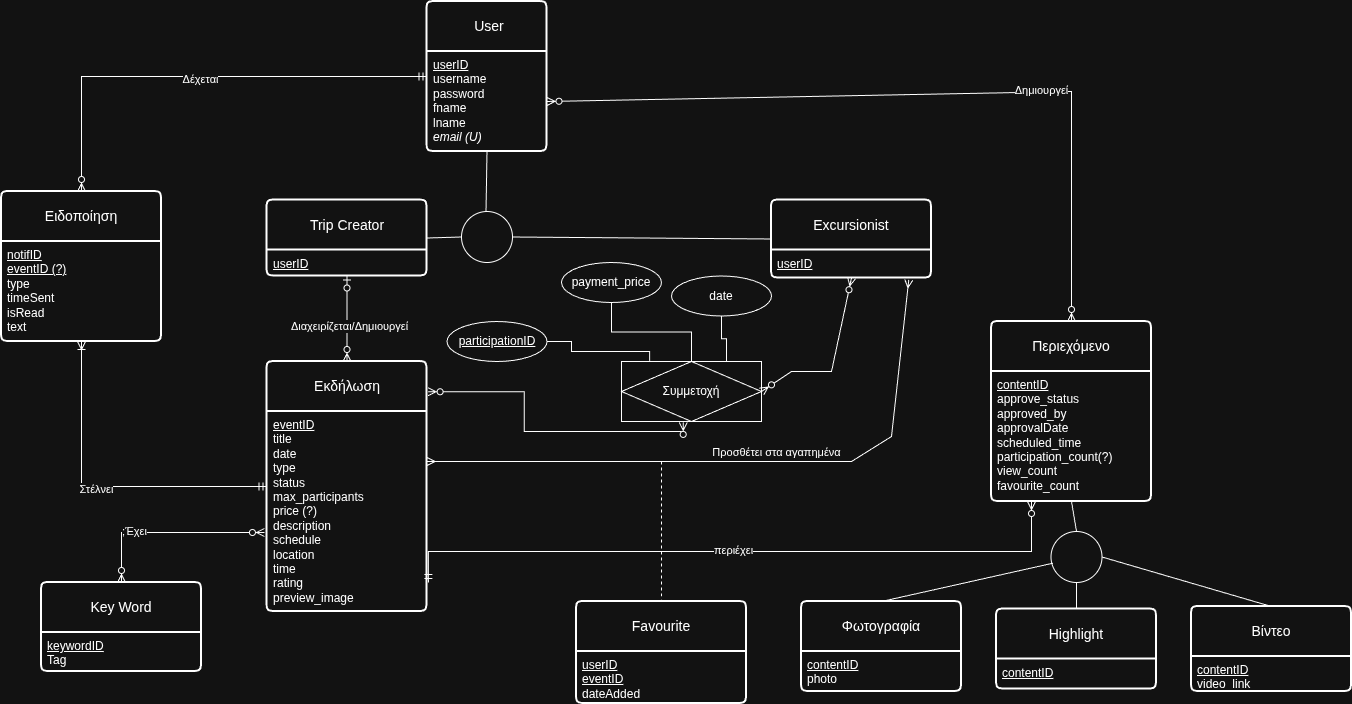

The diagram above was exported from draw.io. Its source (the exported page's mxGraphModel, read from the mxfile embedded in the PNG):
<mxGraphModel dx="2550" dy="1652" grid="1" gridSize="10" guides="1" tooltips="1" connect="1" arrows="1" fold="1" page="1" pageScale="1" pageWidth="1169" pageHeight="827" background="none" math="0" shadow="0">
  <root>
    <mxCell id="0" />
    <mxCell id="1" parent="0" />
    <mxCell id="2" parent="1" style="swimlane;childLayout=stackLayout;horizontal=1;startSize=50;horizontalStack=0;rounded=1;fontSize=14;fontStyle=0;strokeWidth=2;resizeParent=0;resizeLast=1;shadow=0;dashed=0;align=center;arcSize=4;whiteSpace=wrap;html=1;" value="&amp;nbsp;User" vertex="1">
      <mxGeometry height="150" width="120" x="165.5" y="-180" as="geometry">
        <mxRectangle height="50" width="80" x="200" y="480" as="alternateBounds" />
      </mxGeometry>
    </mxCell>
    <mxCell id="3" parent="2" style="align=left;strokeColor=none;fillColor=none;spacingLeft=4;spacingRight=4;fontSize=12;verticalAlign=top;resizable=0;rotatable=0;part=1;html=1;whiteSpace=wrap;" value="&lt;div&gt;&lt;u&gt;userID&lt;/u&gt;&lt;/div&gt;username&lt;div&gt;password&lt;/div&gt;&lt;div&gt;fname&lt;/div&gt;&lt;div&gt;lname&lt;/div&gt;&lt;div&gt;&lt;i&gt;email (U)&lt;/i&gt;&lt;/div&gt;" vertex="1">
      <mxGeometry height="100" width="120" y="50" as="geometry" />
    </mxCell>
    <mxCell id="4" parent="1" style="swimlane;childLayout=stackLayout;horizontal=1;startSize=50;horizontalStack=0;rounded=1;fontSize=14;fontStyle=0;strokeWidth=2;resizeParent=0;resizeLast=1;shadow=0;dashed=0;align=center;arcSize=4;whiteSpace=wrap;html=1;" value="Trip Creator" vertex="1">
      <mxGeometry height="76" width="160" x="5.5" y="18.5" as="geometry">
        <mxRectangle height="50" width="80" x="200" y="480" as="alternateBounds" />
      </mxGeometry>
    </mxCell>
    <mxCell id="5" parent="4" style="align=left;strokeColor=none;fillColor=none;spacingLeft=4;spacingRight=4;fontSize=12;verticalAlign=top;resizable=0;rotatable=0;part=1;html=1;whiteSpace=wrap;" value="&lt;u&gt;userID&lt;/u&gt;" vertex="1">
      <mxGeometry height="26" width="160" y="50" as="geometry" />
    </mxCell>
    <mxCell id="6" parent="1" style="ellipse;whiteSpace=wrap;html=1;aspect=fixed;" value="" vertex="1">
      <mxGeometry height="51" width="51" x="200" y="30" as="geometry" />
    </mxCell>
    <mxCell id="7" edge="1" parent="1" source="4" style="endArrow=none;html=1;rounded=0;exitX=1;exitY=0.5;exitDx=0;exitDy=0;entryX=0;entryY=0.5;entryDx=0;entryDy=0;" target="6" value="">
      <mxGeometry height="50" relative="1" width="50" as="geometry">
        <mxPoint x="157" y="122" as="sourcePoint" />
        <mxPoint x="207" y="72" as="targetPoint" />
      </mxGeometry>
    </mxCell>
    <mxCell id="8" edge="1" parent="1" source="10" style="endArrow=none;html=1;rounded=0;exitX=0;exitY=0.5;exitDx=0;exitDy=0;entryX=1;entryY=0.5;entryDx=0;entryDy=0;" target="6" value="">
      <mxGeometry height="50" relative="1" width="50" as="geometry">
        <mxPoint x="292" y="124" as="sourcePoint" />
        <mxPoint x="244" y="72" as="targetPoint" />
      </mxGeometry>
    </mxCell>
    <mxCell id="9" edge="1" parent="1" style="endArrow=none;html=1;rounded=0;entryX=0.5;entryY=1;entryDx=0;entryDy=0;" target="3" value="">
      <mxGeometry height="50" relative="1" width="50" as="geometry">
        <mxPoint x="224.5" y="30" as="sourcePoint" />
        <mxPoint x="224" y="20" as="targetPoint" />
      </mxGeometry>
    </mxCell>
    <mxCell id="10" parent="1" style="swimlane;childLayout=stackLayout;horizontal=1;startSize=50;horizontalStack=0;rounded=1;fontSize=14;fontStyle=0;strokeWidth=2;resizeParent=0;resizeLast=1;shadow=0;dashed=0;align=center;arcSize=4;whiteSpace=wrap;html=1;" value="Excursionist" vertex="1">
      <mxGeometry height="78" width="160" x="510" y="18.5" as="geometry">
        <mxRectangle height="50" width="80" x="200" y="480" as="alternateBounds" />
      </mxGeometry>
    </mxCell>
    <mxCell id="11" parent="10" style="align=left;strokeColor=none;fillColor=none;spacingLeft=4;spacingRight=4;fontSize=12;verticalAlign=top;resizable=0;rotatable=0;part=1;html=1;whiteSpace=wrap;" value="&lt;u&gt;userID&lt;/u&gt;" vertex="1">
      <mxGeometry height="28" width="160" y="50" as="geometry" />
    </mxCell>
    <mxCell id="12" edge="1" parent="1" source="5" style="fontSize=12;html=1;endArrow=ERzeroToMany;startArrow=ERzeroToOne;rounded=0;exitX=0.5;exitY=1;exitDx=0;exitDy=0;entryX=0.5;entryY=0;entryDx=0;entryDy=0;" target="14" value="">
      <mxGeometry height="100" relative="1" width="100" as="geometry">
        <Array as="points" />
        <mxPoint x="130" y="290" as="sourcePoint" />
        <mxPoint x="120" y="340" as="targetPoint" />
      </mxGeometry>
    </mxCell>
    <mxCell id="13" connectable="0" parent="12" style="edgeLabel;html=1;align=center;verticalAlign=middle;resizable=0;points=[];" value="Διαχειρίζεται/Δημιουργεί" vertex="1">
      <mxGeometry relative="1" x="0.1778" y="2" as="geometry">
        <mxPoint as="offset" />
      </mxGeometry>
    </mxCell>
    <mxCell id="14" parent="1" style="swimlane;childLayout=stackLayout;horizontal=1;startSize=50;horizontalStack=0;rounded=1;fontSize=14;fontStyle=0;strokeWidth=2;resizeParent=0;resizeLast=1;shadow=0;dashed=0;align=center;arcSize=4;whiteSpace=wrap;html=1;" value="Εκδήλωση" vertex="1">
      <mxGeometry height="250" width="160" x="5.5" y="180" as="geometry">
        <mxRectangle height="50" width="80" x="200" y="480" as="alternateBounds" />
      </mxGeometry>
    </mxCell>
    <mxCell id="15" parent="14" style="align=left;strokeColor=none;fillColor=none;spacingLeft=4;spacingRight=4;fontSize=12;verticalAlign=top;resizable=0;rotatable=0;part=1;html=1;whiteSpace=wrap;" value="&lt;u&gt;eventID&lt;br&gt;&lt;/u&gt;title&lt;br&gt;date&lt;div&gt;type&lt;/div&gt;&lt;div&gt;status&lt;/div&gt;&lt;div&gt;max_participants&lt;/div&gt;&lt;div&gt;price (?)&lt;/div&gt;&lt;div&gt;description&lt;/div&gt;&lt;div&gt;schedule&lt;/div&gt;&lt;div&gt;location&lt;/div&gt;&lt;div&gt;time&lt;/div&gt;&lt;div&gt;rating&lt;/div&gt;&lt;div&gt;preview_image&lt;/div&gt;" vertex="1">
      <mxGeometry height="200" width="160" y="50" as="geometry" />
    </mxCell>
    <mxCell id="16" edge="1" parent="1" source="15" style="fontSize=12;html=1;endArrow=ERmany;startArrow=ERmany;rounded=0;entryX=0.858;entryY=1.066;entryDx=0;entryDy=0;entryPerimeter=0;exitX=1;exitY=0.25;exitDx=0;exitDy=0;" target="11" value="">
      <mxGeometry height="100" relative="1" width="100" as="geometry">
        <Array as="points">
          <mxPoint x="590" y="280" />
          <mxPoint x="630" y="255" />
        </Array>
        <mxPoint x="510" y="255" as="sourcePoint" />
        <mxPoint x="320" y="250" as="targetPoint" />
      </mxGeometry>
    </mxCell>
    <mxCell id="17" connectable="0" parent="16" style="edgeLabel;html=1;align=center;verticalAlign=middle;resizable=0;points=[];" value="Προσθέτει στα αγαπημένα" vertex="1">
      <mxGeometry relative="1" x="0.1567" y="2" as="geometry">
        <mxPoint x="-15" y="-8" as="offset" />
      </mxGeometry>
    </mxCell>
    <mxCell id="18" parent="1" style="shape=associativeEntity;whiteSpace=wrap;html=1;align=center;" value="Συμμετοχή" vertex="1">
      <mxGeometry height="60" width="140" x="360" y="180" as="geometry" />
    </mxCell>
    <mxCell id="19" edge="1" parent="1" source="18" style="fontSize=12;html=1;endArrow=ERzeroToMany;endFill=1;startArrow=ERzeroToMany;rounded=0;entryX=0.5;entryY=1;entryDx=0;entryDy=0;exitX=1;exitY=0.5;exitDx=0;exitDy=0;" target="11" value="">
      <mxGeometry height="100" relative="1" width="100" as="geometry">
        <Array as="points">
          <mxPoint x="530" y="190" />
          <mxPoint x="570" y="190" />
        </Array>
        <mxPoint x="180" y="360" as="sourcePoint" />
        <mxPoint x="280" y="260" as="targetPoint" />
      </mxGeometry>
    </mxCell>
    <mxCell id="20" edge="1" parent="1" source="14" style="edgeStyle=orthogonalEdgeStyle;fontSize=12;html=1;endArrow=ERzeroToMany;endFill=1;startArrow=ERzeroToMany;rounded=0;elbow=vertical;strokeColor=default;entryX=0.441;entryY=1.015;entryDx=0;entryDy=0;entryPerimeter=0;exitX=1.007;exitY=0.121;exitDx=0;exitDy=0;exitPerimeter=0;" target="18" value="">
      <mxGeometry height="100" relative="1" width="100" as="geometry">
        <mxPoint x="199.9999999999999" y="409.20000000000005" as="sourcePoint" />
        <mxPoint x="310" y="330" as="targetPoint" />
      </mxGeometry>
    </mxCell>
    <mxCell id="21" parent="1" style="swimlane;childLayout=stackLayout;horizontal=1;startSize=50;horizontalStack=0;rounded=1;fontSize=14;fontStyle=0;strokeWidth=2;resizeParent=0;resizeLast=1;shadow=0;dashed=0;align=center;arcSize=4;whiteSpace=wrap;html=1;" value="Περιεχόμενο" vertex="1">
      <mxGeometry height="180" width="160" x="730" y="140" as="geometry">
        <mxRectangle height="50" width="80" x="200" y="480" as="alternateBounds" />
      </mxGeometry>
    </mxCell>
    <mxCell id="22" parent="21" style="align=left;strokeColor=none;fillColor=none;spacingLeft=4;spacingRight=4;fontSize=12;verticalAlign=top;resizable=0;rotatable=0;part=1;html=1;whiteSpace=wrap;" value="&lt;u&gt;contentID&lt;/u&gt;&lt;div&gt;approve_status&lt;/div&gt;&lt;div&gt;approved_by&lt;/div&gt;&lt;div&gt;approvalDate&lt;br&gt;&lt;div&gt;scheduled_time&lt;/div&gt;&lt;div&gt;participation_count(?)&lt;/div&gt;&lt;div&gt;view_count&lt;/div&gt;&lt;div&gt;favourite_count&lt;/div&gt;&lt;/div&gt;" vertex="1">
      <mxGeometry height="130" width="160" y="50" as="geometry" />
    </mxCell>
    <mxCell id="23" parent="1" style="ellipse;whiteSpace=wrap;html=1;aspect=fixed;" value="" vertex="1">
      <mxGeometry height="51" width="51" x="789.5" y="350" as="geometry" />
    </mxCell>
    <mxCell id="24" edge="1" parent="1" source="27" style="endArrow=none;html=1;rounded=0;exitX=0.5;exitY=0;exitDx=0;exitDy=0;entryX=0.039;entryY=0.621;entryDx=0;entryDy=0;entryPerimeter=0;" target="23" value="">
      <mxGeometry height="50" relative="1" width="50" as="geometry">
        <mxPoint x="751" y="442" as="sourcePoint" />
        <mxPoint x="801" y="392" as="targetPoint" />
      </mxGeometry>
    </mxCell>
    <mxCell id="25" edge="1" parent="1" source="32" style="endArrow=none;html=1;rounded=0;exitX=0.5;exitY=0;exitDx=0;exitDy=0;entryX=1;entryY=0.5;entryDx=0;entryDy=0;" target="23" value="">
      <mxGeometry height="50" relative="1" width="50" as="geometry">
        <mxPoint x="960" y="410" as="sourcePoint" />
        <mxPoint x="838" y="392" as="targetPoint" />
      </mxGeometry>
    </mxCell>
    <mxCell id="26" edge="1" parent="1" source="23" style="endArrow=none;html=1;rounded=0;entryX=0.5;entryY=1;entryDx=0;entryDy=0;exitX=0.5;exitY=0;exitDx=0;exitDy=0;" target="22" value="">
      <mxGeometry height="50" relative="1" width="50" as="geometry">
        <mxPoint x="320" y="480" as="sourcePoint" />
        <mxPoint x="319" y="450" as="targetPoint" />
      </mxGeometry>
    </mxCell>
    <mxCell id="27" parent="1" style="swimlane;childLayout=stackLayout;horizontal=1;startSize=50;horizontalStack=0;rounded=1;fontSize=14;fontStyle=0;strokeWidth=2;resizeParent=0;resizeLast=1;shadow=0;dashed=0;align=center;arcSize=4;whiteSpace=wrap;html=1;" value="Φωτογραφία" vertex="1">
      <mxGeometry height="90" width="160" x="540" y="420" as="geometry">
        <mxRectangle height="50" width="80" x="200" y="480" as="alternateBounds" />
      </mxGeometry>
    </mxCell>
    <mxCell id="28" parent="27" style="align=left;strokeColor=none;fillColor=none;spacingLeft=4;spacingRight=4;fontSize=12;verticalAlign=top;resizable=0;rotatable=0;part=1;html=1;whiteSpace=wrap;" value="&lt;u&gt;contentID&lt;/u&gt;&lt;br&gt;photo&lt;div&gt;&lt;br/&gt;&lt;/div&gt;" vertex="1">
      <mxGeometry height="40" width="160" y="50" as="geometry" />
    </mxCell>
    <mxCell id="29" parent="1" style="swimlane;childLayout=stackLayout;horizontal=1;startSize=50;horizontalStack=0;rounded=1;fontSize=14;fontStyle=0;strokeWidth=2;resizeParent=0;resizeLast=1;shadow=0;dashed=0;align=center;arcSize=4;whiteSpace=wrap;html=1;" value="Highlight" vertex="1">
      <mxGeometry height="80" width="160" x="735" y="427.5" as="geometry">
        <mxRectangle height="50" width="80" x="200" y="480" as="alternateBounds" />
      </mxGeometry>
    </mxCell>
    <mxCell id="30" parent="29" style="align=left;strokeColor=none;fillColor=none;spacingLeft=4;spacingRight=4;fontSize=12;verticalAlign=top;resizable=0;rotatable=0;part=1;html=1;whiteSpace=wrap;" value="&lt;u&gt;contentID&lt;/u&gt;" vertex="1">
      <mxGeometry height="30" width="160" y="50" as="geometry" />
    </mxCell>
    <mxCell id="31" edge="1" parent="1" source="29" style="endArrow=none;html=1;rounded=0;exitX=0.5;exitY=0;exitDx=0;exitDy=0;entryX=0.5;entryY=1;entryDx=0;entryDy=0;" target="23" value="">
      <mxGeometry height="50" relative="1" width="50" as="geometry">
        <mxPoint x="840" y="428" as="sourcePoint" />
        <mxPoint x="1021" y="400" as="targetPoint" />
      </mxGeometry>
    </mxCell>
    <mxCell id="32" parent="1" style="swimlane;childLayout=stackLayout;horizontal=1;startSize=50;horizontalStack=0;rounded=1;fontSize=14;fontStyle=0;strokeWidth=2;resizeParent=0;resizeLast=1;shadow=0;dashed=0;align=center;arcSize=4;whiteSpace=wrap;html=1;" value="Βίντεο" vertex="1">
      <mxGeometry height="85" width="160" x="930" y="425" as="geometry">
        <mxRectangle height="50" width="80" x="200" y="480" as="alternateBounds" />
      </mxGeometry>
    </mxCell>
    <mxCell id="33" parent="32" style="align=left;strokeColor=none;fillColor=none;spacingLeft=4;spacingRight=4;fontSize=12;verticalAlign=top;resizable=0;rotatable=0;part=1;html=1;whiteSpace=wrap;" value="&lt;u&gt;contentID&lt;/u&gt;&lt;div&gt;video_link&lt;/div&gt;" vertex="1">
      <mxGeometry height="35" width="160" y="50" as="geometry" />
    </mxCell>
    <mxCell id="34" edge="1" parent="1" source="15" style="edgeStyle=orthogonalEdgeStyle;fontSize=12;html=1;endArrow=ERzeroToMany;startArrow=ERmandOne;rounded=0;exitX=1.009;exitY=0.855;exitDx=0;exitDy=0;entryX=0.25;entryY=1;entryDx=0;entryDy=0;exitPerimeter=0;" target="22" value="">
      <mxGeometry height="100" relative="1" width="100" as="geometry">
        <Array as="points">
          <mxPoint x="167" y="370" />
          <mxPoint x="770" y="370" />
        </Array>
        <mxPoint x="165.5" y="466" as="sourcePoint" />
        <mxPoint x="726.96" y="300" as="targetPoint" />
      </mxGeometry>
    </mxCell>
    <mxCell id="35" connectable="0" parent="34" style="edgeLabel;html=1;align=center;verticalAlign=middle;resizable=0;points=[];" value="περιέχει" vertex="1">
      <mxGeometry relative="1" x="-0.0185" y="2" as="geometry">
        <mxPoint as="offset" />
      </mxGeometry>
    </mxCell>
    <mxCell id="36" edge="1" parent="1" source="3" style="fontSize=12;html=1;endArrow=ERzeroToMany;endFill=1;startArrow=ERzeroToMany;rounded=0;exitX=1;exitY=0.5;exitDx=0;exitDy=0;entryX=0.5;entryY=0;entryDx=0;entryDy=0;" target="21" value="">
      <mxGeometry height="100" relative="1" width="100" as="geometry">
        <Array as="points">
          <mxPoint x="810" y="-90" />
          <mxPoint x="810" y="20" />
        </Array>
        <mxPoint x="380" y="300" as="sourcePoint" />
        <mxPoint x="750" y="400" as="targetPoint" />
      </mxGeometry>
    </mxCell>
    <mxCell id="37" connectable="0" parent="36" style="edgeLabel;html=1;align=center;verticalAlign=middle;resizable=0;points=[];" value="Δημιουργεί" vertex="1">
      <mxGeometry relative="1" x="0.3095" y="2" as="geometry">
        <mxPoint as="offset" />
      </mxGeometry>
    </mxCell>
    <mxCell id="38" parent="1" style="ellipse;whiteSpace=wrap;html=1;align=center;fontStyle=4;" value="participationID" vertex="1">
      <mxGeometry height="40" width="100" x="185.5" y="140" as="geometry" />
    </mxCell>
    <mxCell id="39" edge="1" parent="1" source="38" style="edgeStyle=orthogonalEdgeStyle;rounded=0;orthogonalLoop=1;jettySize=auto;html=1;entryX=0.201;entryY=-0.01;entryDx=0;entryDy=0;entryPerimeter=0;strokeColor=default;endArrow=none;endFill=0;exitX=1;exitY=0.5;exitDx=0;exitDy=0;" target="18">
      <mxGeometry relative="1" as="geometry">
        <Array as="points">
          <mxPoint x="310" y="160" />
          <mxPoint x="310" y="170" />
          <mxPoint x="388" y="170" />
        </Array>
      </mxGeometry>
    </mxCell>
    <mxCell id="40" parent="1" style="ellipse;whiteSpace=wrap;html=1;align=center;" value="payment_price" vertex="1">
      <mxGeometry height="40" width="100" x="300" y="81" as="geometry" />
    </mxCell>
    <mxCell id="41" edge="1" parent="1" source="40" style="edgeStyle=orthogonalEdgeStyle;rounded=0;orthogonalLoop=1;jettySize=auto;html=1;entryX=0.5;entryY=0;entryDx=0;entryDy=0;endArrow=none;endFill=0;startArrow=none;startFill=0;" target="18">
      <mxGeometry relative="1" as="geometry" />
    </mxCell>
    <mxCell id="42" edge="1" parent="1" source="43" style="edgeStyle=orthogonalEdgeStyle;rounded=0;orthogonalLoop=1;jettySize=auto;html=1;entryX=0.75;entryY=0;entryDx=0;entryDy=0;endArrow=none;endFill=0;" target="18">
      <mxGeometry relative="1" as="geometry" />
    </mxCell>
    <mxCell id="43" parent="1" style="ellipse;whiteSpace=wrap;html=1;align=center;" value="date" vertex="1">
      <mxGeometry height="40" width="100" x="410" y="94.5" as="geometry" />
    </mxCell>
    <mxCell id="44" parent="1" style="swimlane;childLayout=stackLayout;horizontal=1;startSize=50;horizontalStack=0;rounded=1;fontSize=14;fontStyle=0;strokeWidth=2;resizeParent=0;resizeLast=1;shadow=0;dashed=0;align=center;arcSize=4;whiteSpace=wrap;html=1;" value="Ειδοποίηση" vertex="1">
      <mxGeometry height="150" width="160" x="-260" y="10" as="geometry">
        <mxRectangle height="50" width="80" x="200" y="480" as="alternateBounds" />
      </mxGeometry>
    </mxCell>
    <mxCell id="45" parent="44" style="align=left;strokeColor=none;fillColor=none;spacingLeft=4;spacingRight=4;fontSize=12;verticalAlign=top;resizable=0;rotatable=0;part=1;html=1;whiteSpace=wrap;" value="&lt;u&gt;notifID&lt;/u&gt;&lt;div&gt;&lt;u&gt;eventID (?)&lt;br&gt;&lt;/u&gt;&lt;div&gt;type&lt;/div&gt;&lt;div&gt;timeSent&lt;/div&gt;&lt;div&gt;isRead&lt;/div&gt;&lt;div&gt;text&lt;/div&gt;&lt;/div&gt;" vertex="1">
      <mxGeometry height="100" width="160" y="50" as="geometry" />
    </mxCell>
    <mxCell id="46" edge="1" parent="1" source="2" style="edgeStyle=orthogonalEdgeStyle;fontSize=12;html=1;endArrow=ERzeroToMany;startArrow=ERmandOne;rounded=0;exitX=0;exitY=0.5;exitDx=0;exitDy=0;entryX=0.5;entryY=0;entryDx=0;entryDy=0;" target="44" value="">
      <mxGeometry height="100" relative="1" width="100" as="geometry">
        <mxPoint x="-30" y="180" as="sourcePoint" />
        <mxPoint x="70" y="80" as="targetPoint" />
      </mxGeometry>
    </mxCell>
    <mxCell id="47" connectable="0" parent="46" style="edgeLabel;html=1;align=center;verticalAlign=middle;resizable=0;points=[];" value="Δέχεται" vertex="1">
      <mxGeometry relative="1" x="-0.0134" y="2" as="geometry">
        <mxPoint as="offset" />
      </mxGeometry>
    </mxCell>
    <mxCell id="48" edge="1" parent="1" source="14" style="edgeStyle=orthogonalEdgeStyle;fontSize=12;html=1;endArrow=ERoneToMany;startArrow=ERmandOne;rounded=0;exitX=0;exitY=0.5;exitDx=0;exitDy=0;entryX=0.5;entryY=1;entryDx=0;entryDy=0;" target="45" value="">
      <mxGeometry height="100" relative="1" width="100" as="geometry">
        <mxPoint x="-240" y="280" as="sourcePoint" />
        <mxPoint x="-140" y="180" as="targetPoint" />
      </mxGeometry>
    </mxCell>
    <mxCell id="49" connectable="0" parent="48" style="edgeLabel;html=1;align=center;verticalAlign=middle;resizable=0;points=[];" value="Στέλνει" vertex="1">
      <mxGeometry relative="1" x="0.0337" y="2" as="geometry">
        <mxPoint as="offset" />
      </mxGeometry>
    </mxCell>
    <mxCell id="50" parent="1" style="swimlane;childLayout=stackLayout;horizontal=1;startSize=50;horizontalStack=0;rounded=1;fontSize=14;fontStyle=0;strokeWidth=2;resizeParent=0;resizeLast=1;shadow=0;dashed=0;align=center;arcSize=4;whiteSpace=wrap;html=1;" value="Key Word" vertex="1">
      <mxGeometry height="89" width="160" x="-220" y="401" as="geometry">
        <mxRectangle height="50" width="80" x="200" y="480" as="alternateBounds" />
      </mxGeometry>
    </mxCell>
    <mxCell id="51" parent="50" style="align=left;strokeColor=none;fillColor=none;spacingLeft=4;spacingRight=4;fontSize=12;verticalAlign=top;resizable=0;rotatable=0;part=1;html=1;whiteSpace=wrap;" value="&lt;u&gt;keywordID&lt;/u&gt;&lt;br&gt;&lt;div&gt;Tag&lt;/div&gt;" vertex="1">
      <mxGeometry height="39" width="160" y="50" as="geometry" />
    </mxCell>
    <mxCell id="52" edge="1" parent="1" source="50" style="edgeStyle=orthogonalEdgeStyle;fontSize=12;html=1;endArrow=ERzeroToMany;endFill=1;startArrow=ERzeroToMany;rounded=0;exitX=0.5;exitY=0;exitDx=0;exitDy=0;entryX=-0.016;entryY=0.605;entryDx=0;entryDy=0;entryPerimeter=0;" target="15" value="">
      <mxGeometry height="100" relative="1" width="100" as="geometry">
        <mxPoint x="-160" y="390" as="sourcePoint" />
        <mxPoint x="-60" y="290" as="targetPoint" />
      </mxGeometry>
    </mxCell>
    <mxCell id="53" connectable="0" parent="52" style="edgeLabel;html=1;align=center;verticalAlign=middle;resizable=0;points=[];" value=";Έχει" vertex="1">
      <mxGeometry relative="1" x="-0.3573" y="2" as="geometry">
        <mxPoint as="offset" />
      </mxGeometry>
    </mxCell>
    <mxCell id="54" parent="1" style="swimlane;childLayout=stackLayout;horizontal=1;startSize=50;horizontalStack=0;rounded=1;fontSize=14;fontStyle=0;strokeWidth=2;resizeParent=0;resizeLast=1;shadow=0;dashed=0;align=center;arcSize=4;whiteSpace=wrap;html=1;" value="Favourite" vertex="1">
      <mxGeometry height="102" width="170" x="315" y="420" as="geometry">
        <mxRectangle height="50" width="80" x="200" y="480" as="alternateBounds" />
      </mxGeometry>
    </mxCell>
    <mxCell id="55" parent="54" style="align=left;strokeColor=none;fillColor=none;spacingLeft=4;spacingRight=4;fontSize=12;verticalAlign=top;resizable=0;rotatable=0;part=1;html=1;whiteSpace=wrap;" value="&lt;div&gt;&lt;u&gt;userID&lt;/u&gt;&lt;/div&gt;&lt;div&gt;&lt;u&gt;eventID&lt;/u&gt;&lt;/div&gt;&lt;div&gt;dateAdded&lt;/div&gt;" vertex="1">
      <mxGeometry height="52" width="170" y="50" as="geometry" />
    </mxCell>
    <mxCell id="56" edge="1" parent="1" style="endArrow=none;html=1;rounded=0;entryX=0.5;entryY=0;entryDx=0;entryDy=0;dashed=1;" target="54" value="">
      <mxGeometry relative="1" as="geometry">
        <mxPoint x="400" y="280" as="sourcePoint" />
        <mxPoint x="480" y="320" as="targetPoint" />
      </mxGeometry>
    </mxCell>
  </root>
</mxGraphModel>